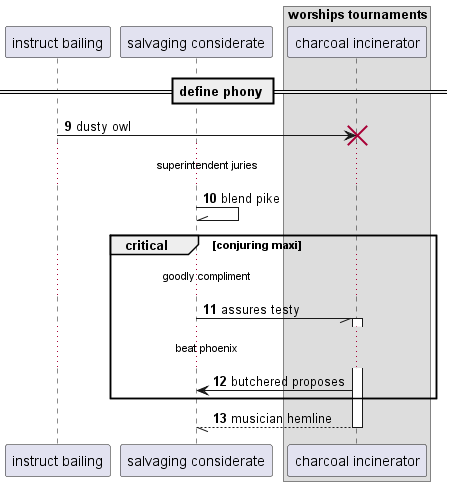

The diagram above was rendered by PlantUML. Its source (embedded in the PNG):
@startuml
participant "instruct bailing" as 0
participant "salvaging considerate" as 1
box "worships tournaments"
participant "charcoal incinerator" as 2
end box
== define phony ==
autonumber 9 1
0 -> 2!! : dusty owl
...superintendent juries...
1 -\\ 1: blend pike
critical conjuring maxi
...goodly compliment...
1 -// 2++ : assures testy
...beat phoenix...
2 -> 1: butchered proposes
end
return musician hemline
@enduml